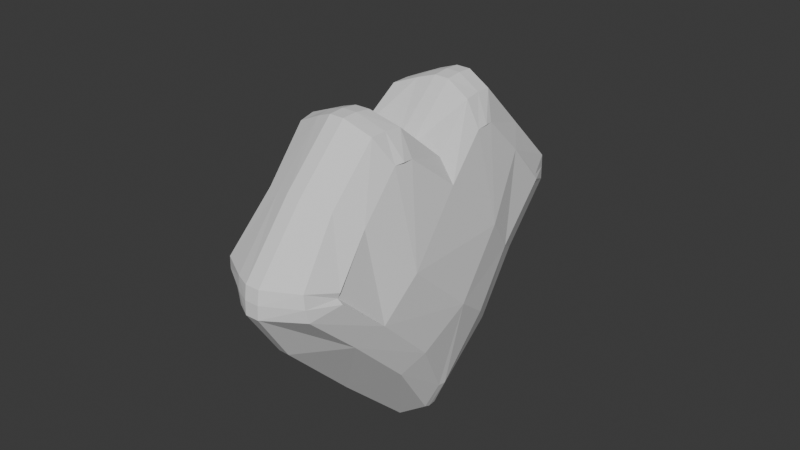 # Source: Heart_pickup_lowpoly.blend  (saved by Blender 4.2.66; exported with 4.5.12 LTS)
import bpy
from mathutils import Matrix  # noqa: F401  (used for matrix-valued properties, if any)

bpy.ops.wm.read_factory_settings(use_empty=True)
scene = bpy.context.scene
scene.name = 'Scene'

# ---- collections
col_collection = bpy.data.collections.new('Collection'); scene.collection.children.link(col_collection)

# ---- world
world_world = bpy.data.worlds.new('World'); scene.world = world_world
world_world.use_nodes = True; world_world.node_tree.nodes.clear()
_N = world_world.node_tree.nodes; _L = world_world.node_tree.links
n0 = _N.new('ShaderNodeOutputWorld'); n0.name = 'World Output'; n0.location = (300, 300)
n1 = _N.new('ShaderNodeBackground'); n1.name = 'Background'; n1.location = (10, 300)
n1.inputs[0].default_value = (0.05088, 0.05088, 0.05088, 1.0)
_L.new(n1.outputs[0], n0.inputs[0])
n0.is_active_output = True
world_world.color = (0.05088, 0.05088, 0.05088)
world_world.sun_shadow_jitter_overblur = 0.0

# ---- meshes
me_cube_001 = bpy.data.meshes.new('Cube.001')
me_cube_001.from_pydata([(0.4312, 0.2254, -0.2655), (0.4808, -0.2678, -0.2652), (0.4641, -0.2916, 0.2753), (-0.4442, -0.2678, -0.2652), (-0.4275, 0.2728, -0.2891), (-0.3946, -0.268, 0.228), (-0.2965, 0.7369, -0.2445), (-0.2396, 0.8219, -0.2492), (-0.2337, -0.2433, 0.8229), (-0.2873, -0.2351, 0.7332), (-0.3752, -0.2348, -0.6509), (-0.3305, -0.2393, -0.7393), (-0.3738, 0.241, -0.6507), (-0.3315, 0.2617, -0.7407), (-0.3853, -0.6088, -0.2167), (-0.346, -0.7025, -0.2195), (-0.2988, -0.701, 0.219), (-0.3397, -0.6058, 0.1938), (-0.3451, 0.2746, 0.2762), (-0.2931, 0.325, 0.328), (-0.2975, 0.7261, -0.604), (-0.2515, 0.8134, -0.6609), (-0.3105, 0.639, -0.6746), (-0.2713, 0.6923, -0.7616), (-0.3085, 0.687, -0.6399), (-0.2586, 0.7558, -0.7131), (-0.3293, -0.6616, 0.5954), (-0.2975, -0.747, 0.6416), (-0.3214, -0.6032, 0.6984), (-0.2858, -0.6574, 0.7839), (-0.289, -0.709, 0.7308), (-0.3348, -0.6337, 0.6656), (-0.3005, 0.621, 0.241), (-0.2541, 0.6778, 0.3001), (-0.2874, 0.7352, 0.1286), (-0.2393, 0.8221, 0.1589), (-0.2977, 0.6867, 0.1846), (-0.2435, 0.7575, 0.2314), (-0.3298, 0.1246, 0.7088), (-0.29, 0.1523, 0.7965), (-0.3403, 0.2495, 0.5822), (-0.3381, 0.2894, 0.6315), (-0.3612, 0.1889, 0.666), (-0.3027, 0.2366, 0.7323), (0.07034, -0.2687, 0.9249), (0.08922, 0.3366, 0.3391), (0.1026, 0.919, -0.2638), (0.08434, 0.4105, -0.9603), (0.1242, -0.2585, -0.9642), (0.03877, -0.9739, -0.2592), (0.07438, -0.9701, 0.4205), (0.08561, 0.8241, -0.8879), (0.08867, 0.926, -0.765), (0.08638, 0.8757, -0.824), (0.1176, -0.8955, 0.8254), (0.1183, -0.7659, 0.9315), (0.1225, -0.8346, 0.8859), (0.07055, 0.1979, 0.9248), (0.07608, 0.3298, 0.7832), (0.07226, 0.2676, 0.861), (0.1029, 0.9188, 0.1999), (0.1009, 0.7768, 0.3322), (0.1025, 0.8548, 0.2697), (-0.2954, -0.7838, -0.8406), (-0.2969, -0.8329, -0.7758), (-0.2938, -0.8201, -0.8188), (-0.3447, -0.6785, -0.739), (-0.3457, -0.7328, -0.6817), (-0.3429, -0.7248, -0.7283), (0.06136, -0.9002, -0.9607), (0.05374, -0.957, -0.8905), (0.05658, -0.9343, -0.9315), (0.2563, 0.8474, -0.2492), (0.349, 0.6807, -0.2347), (0.3449, -0.2511, 0.6975), (0.2395, -0.26, 0.8579), (0.3101, 0.242, -0.74), (0.3832, 0.1955, -0.5607), (0.4292, -0.2253, -0.5636), (0.3589, -0.2298, -0.7398), (0.3375, -0.777, -0.2429), (0.4194, -0.6109, -0.2359), (0.2949, 0.3321, 0.3345), (0.3892, 0.2328, 0.2361), (0.4168, -0.6105, 0.2473), (0.34, -0.7799, 0.2851), (0.339, 0.6348, -0.6201), (0.2677, 0.7291, -0.7902), (0.2566, 0.8465, -0.6931), (0.3365, 0.6794, -0.5857), (0.347, 0.6611, -0.603), (0.26, 0.7904, -0.7445), (0.3839, -0.5913, 0.686), (0.3112, -0.6892, 0.8468), (0.3316, -0.7953, 0.7235), (0.3921, -0.6337, 0.6338), (0.3247, -0.7502, 0.7941), (0.3706, -0.6191, 0.6658), (0.3384, 0.6795, 0.1113), (0.2555, 0.8479, 0.1691), (0.2651, 0.6986, 0.3114), (0.3466, 0.5877, 0.1997), (0.3485, 0.6429, 0.153), (0.258, 0.7816, 0.2425), (0.3374, 0.1968, 0.6055), (0.2538, 0.3083, 0.7111), (0.2394, 0.1665, 0.8581), (0.3273, 0.1099, 0.6944), (0.2435, 0.2397, 0.7923), (0.3428, 0.1515, 0.6596), (0.3361, -0.7126, -0.6775), (0.2519, -0.8567, -0.7913), (0.3421, -0.6818, -0.7137), (0.2534, -0.8033, -0.8586), (0.2474, -0.8403, -0.8364), (-0.02022, -0.2677, 0.9237), (-0.1252, -0.2548, 0.8754), (-0.1181, 0.3307, 0.3333), (-0.006952, 0.3366, 0.3392), (-0.09426, 0.8837, -0.2589), (0.01302, 0.9206, -0.2647), (-0.08103, 0.3864, -0.9199), (0.01693, 0.4122, -0.962), (0.0539, -0.2592, -0.9662), (-0.04719, -0.256, -0.9255), (-0.1214, -0.9131, -0.2485), (-0.03184, -0.9726, -0.2586), (0.007025, -0.969, 0.4193), (-0.08316, -0.908, 0.3739), (0.00276, 0.8246, -0.8891), (-0.09949, 0.7839, -0.8503), (-0.1032, 0.8857, -0.728), (0.001149, 0.9267, -0.7654), (0.0007904, 0.8762, -0.8247), (-0.1025, 0.8352, -0.7868), (-0.07221, -0.8569, 0.7746), (0.0324, -0.8957, 0.8237), (0.0281, -0.7667, 0.9307), (-0.08028, -0.735, 0.8862), (-0.07373, -0.7996, 0.8409), (0.03373, -0.835, 0.8851), (-0.1274, 0.1834, 0.8779), (-0.02082, 0.1981, 0.9238), (-0.01852, 0.33, 0.7822), (-0.1276, 0.318, 0.7377), (-0.1301, 0.2589, 0.8157), (-0.02129, 0.2687, 0.8602), (0.01262, 0.9205, 0.2002), (-0.09531, 0.8831, 0.1856), (-0.1039, 0.7417, 0.3193), (0.006716, 0.7786, 0.3324), (0.01073, 0.8565, 0.27), (-0.09824, 0.8193, 0.2555), (-0.03049, -0.958, -0.8917), (-0.1311, -0.9185, -0.8556), (-0.1244, -0.8653, -0.9249), (-0.02279, -0.9015, -0.9622), (-0.02817, -0.9355, -0.9328), (-0.13, -0.8983, -0.8963)], [], [(14, 17, 5, 3), (82, 45, 58, 105), (53, 91, 87, 51), (2, 74, 92, 97, 95, 84), (70, 111, 80, 49), (14, 67, 64, 15), (45, 82, 100, 61), (49, 80, 85, 50), (121, 124, 11, 13), (47, 51, 87, 76), (0, 83, 2, 1), (5, 9, 38, 42, 40, 18), (3, 5, 18, 4), (62, 103, 99, 60), (116, 8, 29, 138), (83, 104, 109, 107, 74, 2), (46, 60, 99, 72), (52, 46, 72, 88), (10, 3, 4, 12), (124, 155, 63, 11), (66, 10, 11, 63), (64, 154, 125, 15), (1, 2, 84, 81), (66, 68, 67, 14, 3, 10), (73, 98, 102, 101, 83, 0), (77, 0, 1, 78), (76, 79, 48, 47), (106, 57, 44, 75), (93, 55, 56, 96), (52, 88, 91, 53), (96, 56, 54, 94), (12, 4, 6, 20, 24, 22), (85, 94, 54, 50), (154, 64, 65, 158), (105, 58, 59, 108), (108, 59, 57, 106), (61, 100, 103, 62), (111, 70, 71, 114), (17, 26, 31, 28, 9, 5), (10, 12, 13, 11), (17, 14, 15, 16), (24, 20, 21, 25), (22, 24, 25, 23), (20, 6, 7, 21), (23, 13, 12, 22), (27, 30, 31, 26), (30, 29, 28, 31), (16, 27, 26, 17), (36, 32, 33, 37), (34, 36, 37, 35), (6, 34, 35, 7), (19, 33, 32, 18), (40, 42, 43, 41), (41, 19, 18, 40), (29, 8, 9, 28), (42, 38, 39, 43), (38, 9, 8, 39), (4, 18, 32, 36, 34, 6), (15, 125, 128, 16), (21, 131, 134, 25), (25, 134, 130, 23), (21, 7, 119, 131), (13, 23, 130, 121), (138, 29, 30, 139), (139, 30, 27, 135), (128, 135, 27, 16), (141, 39, 8, 116), (144, 41, 43, 145), (145, 43, 39, 141), (33, 149, 152, 37), (37, 152, 148, 35), (7, 35, 148, 119), (19, 117, 149, 33), (117, 19, 41, 144), (75, 44, 55, 93), (64, 67, 68, 65), (65, 68, 66, 63), (158, 65, 63, 155), (114, 71, 69, 113), (79, 113, 69, 48), (77, 78, 79, 76), (85, 80, 81, 84), (89, 90, 91, 88), (90, 86, 87, 91), (73, 89, 88, 72), (76, 87, 86, 77), (97, 92, 93, 96), (95, 97, 96, 94), (92, 74, 75, 93), (94, 85, 84, 95), (101, 102, 103, 100), (102, 98, 99, 103), (109, 104, 105, 108), (107, 109, 108, 106), (98, 73, 72, 99), (100, 82, 83, 101), (74, 107, 106, 75), (82, 105, 104, 83), (113, 79, 78, 112), (80, 111, 110, 81), (86, 90, 89, 73, 0, 77), (111, 114, 113, 112, 78, 1, 81, 110), (128, 125, 126, 127), (124, 121, 122, 123), (134, 131, 132, 133), (130, 134, 133, 129), (131, 119, 120, 132), (121, 130, 129, 122), (138, 139, 140, 137), (139, 135, 136, 140), (135, 128, 127, 136), (116, 138, 137, 115), (144, 145, 146, 143), (145, 141, 142, 146), (152, 149, 150, 151), (148, 152, 151, 147), (119, 148, 147, 120), (149, 117, 118, 150), (141, 116, 115, 142), (117, 144, 143, 118), (158, 155, 156, 157), (154, 158, 157, 153), (153, 126, 125, 154), (123, 156, 155, 124), (52, 132, 120, 46), (46, 120, 147, 60), (60, 147, 151, 62), (62, 151, 150, 61), (61, 150, 118, 45), (45, 118, 143, 58), (58, 143, 146, 59), (59, 146, 142, 57), (57, 142, 115, 44), (44, 115, 137, 55), (55, 137, 140, 56), (56, 140, 136, 54), (54, 136, 127, 50), (50, 127, 126, 49), (49, 126, 153, 70), (70, 153, 157, 71), (71, 157, 156, 69), (69, 156, 123, 48), (48, 123, 122, 47), (47, 122, 129, 51), (51, 129, 133, 53), (53, 133, 132, 52), (153, 70, 111, 64, 154)])
_uv = me_cube_001.uv_layers.new(name='UVMap')
_uv.uv.foreach_set('vector', [0.5, 0.06985, 0.5625, 0.0699, 0.5625, 0.125, 0.5, 0.125, 0.5625, 0.5204, 0.5625, 0.4124, 0.6097, 0.4149, 0.6072, 0.516, 0.4377, 0.4015, 0.4385, 0.4714, 0.4375, 0.481, 0.4375, 0.4024, 0.5625, 0.625, 0.6144, 0.625, 0.6153, 0.6705, 0.6136, 0.6745, 0.6093, 0.6763, 0.5625, 0.6739, 0.4431, 0.4356, 0.4448, 0.6159, 0.5, 0.6379, 0.5, 0.422, 0.5, 0.06985, 0.4504, 0.06833, 0.4445, 0.1025, 0.5, 0.09169, 0.5625, 0.4124, 0.5625, 0.5204, 0.5625, 0.4826, 0.5625, 0.4064, 0.5, 0.422, 0.5, 0.6379, 0.5625, 0.6348, 0.5625, 0.4236, 0.4375, 0.3235, 0.4375, 0.3094, 0.4375, 0.1467, 0.4375, 0.2049, 0.4375, 0.4045, 0.4375, 0.4024, 0.4375, 0.481, 0.4375, 0.5293, 0.5, 0.5625, 0.5543, 0.57, 0.5625, 0.625, 0.5, 0.625, 0.5625, 0.125, 0.6198, 0.125, 0.6186, 0.1694, 0.6123, 0.1762, 0.6033, 0.1837, 0.5579, 0.1831, 0.5, 0.125, 0.5625, 0.125, 0.5588, 0.1834, 0.5, 0.1875, 0.5622, 0.4033, 0.5614, 0.469, 0.5475, 0.4676, 0.5488, 0.4028, 0.625, 0.2628, 0.625, 0.1632, 0.625, 0.1088, 0.625, 0.2729, 0.553, 0.571, 0.6029, 0.5716, 0.6106, 0.5759, 0.6149, 0.581, 0.6144, 0.625, 0.5625, 0.625, 0.5, 0.4026, 0.5488, 0.4028, 0.5475, 0.4676, 0.5, 0.4679, 0.4485, 0.4016, 0.5, 0.4026, 0.5, 0.4679, 0.4498, 0.4695, 0.4441, 0.125, 0.5, 0.125, 0.5, 0.1875, 0.4445, 0.1875, 0.4375, 0.3094, 0.4375, 0.2656, 0.4375, 0.1089, 0.4375, 0.1467, 0.443, 0.07617, 0.4441, 0.125, 0.4375, 0.1467, 0.4375, 0.1089, 0.4445, 0.1025, 0.4435, 0.2625, 0.5, 0.2909, 0.5, 0.09169, 0.5, 0.625, 0.5625, 0.625, 0.5625, 0.6739, 0.5, 0.6747, 0.443, 0.07617, 0.4436, 0.06893, 0.4504, 0.06833, 0.5, 0.06985, 0.5, 0.125, 0.4441, 0.125, 0.5, 0.5101, 0.5433, 0.5101, 0.5486, 0.5145, 0.5531, 0.5228, 0.5536, 0.5713, 0.5, 0.5625, 0.4518, 0.5625, 0.5, 0.5625, 0.5, 0.625, 0.4517, 0.625, 0.4375, 0.5293, 0.4375, 0.5828, 0.4375, 0.4135, 0.4375, 0.4045, 0.625, 0.5271, 0.625, 0.4187, 0.625, 0.4287, 0.625, 0.5626, 0.625, 0.6071, 0.625, 0.4345, 0.6248, 0.4324, 0.624, 0.6179, 0.4485, 0.4016, 0.4498, 0.4695, 0.4385, 0.4714, 0.4377, 0.4015, 0.624, 0.6179, 0.6248, 0.4324, 0.6119, 0.4329, 0.6115, 0.6227, 0.4445, 0.1875, 0.5, 0.1875, 0.5, 0.2445, 0.4524, 0.2456, 0.4464, 0.2422, 0.4428, 0.2356, 0.5625, 0.6348, 0.6115, 0.6227, 0.6119, 0.4329, 0.5625, 0.4236, 0.4435, 0.2625, 0.4445, 0.1025, 0.4382, 0.09898, 0.4377, 0.2564, 0.6072, 0.516, 0.6097, 0.4149, 0.6246, 0.4154, 0.6237, 0.5166, 0.6237, 0.5166, 0.6246, 0.4154, 0.625, 0.4187, 0.625, 0.5271, 0.5625, 0.4064, 0.5625, 0.4826, 0.5614, 0.469, 0.5622, 0.4033, 0.4448, 0.6159, 0.4431, 0.4356, 0.4375, 0.4433, 0.4381, 0.6156, 0.5625, 0.0699, 0.6107, 0.06871, 0.6166, 0.07345, 0.6199, 0.07761, 0.6198, 0.125, 0.5625, 0.125, 0.4441, 0.125, 0.4445, 0.1875, 0.4375, 0.2049, 0.4375, 0.1467, 0.5625, 0.0699, 0.5, 0.06985, 0.5, 0.09169, 0.5625, 0.09307, 0.4464, 0.2422, 0.4524, 0.2456, 0.4504, 0.2665, 0.4387, 0.2649, 0.4428, 0.2356, 0.4464, 0.2422, 0.4387, 0.2649, 0.4375, 0.2532, 0.4524, 0.2456, 0.5, 0.2445, 0.5, 0.2669, 0.4504, 0.2665, 0.4375, 0.2532, 0.4375, 0.2049, 0.4445, 0.1875, 0.4428, 0.2356, 0.6141, 0.06371, 0.619, 0.06882, 0.6166, 0.07345, 0.6107, 0.06871, 0.6194, 0.06931, 0.625, 0.07514, 0.6199, 0.07761, 0.6166, 0.07345, 0.5625, 0.09307, 0.6128, 0.09504, 0.6107, 0.06871, 0.5625, 0.0699, 0.5541, 0.2408, 0.5582, 0.2298, 0.5625, 0.2508, 0.5613, 0.2656, 0.5459, 0.2452, 0.5541, 0.2408, 0.5613, 0.2656, 0.5474, 0.2671, 0.5, 0.2445, 0.5459, 0.2452, 0.5474, 0.2671, 0.5, 0.2669, 0.5625, 0.2112, 0.5625, 0.2508, 0.5582, 0.2298, 0.5582, 0.1828, 0.6033, 0.1837, 0.6123, 0.1762, 0.6151, 0.1798, 0.6076, 0.1856, 0.6058, 0.208, 0.5625, 0.2112, 0.5579, 0.1831, 0.6033, 0.1837, 0.625, 0.1088, 0.625, 0.1632, 0.6198, 0.125, 0.6199, 0.07761, 0.6123, 0.1762, 0.6186, 0.1694, 0.625, 0.172, 0.6163, 0.1788, 0.6186, 0.1694, 0.6198, 0.125, 0.625, 0.1632, 0.625, 0.197, 0.5, 0.1875, 0.5582, 0.1828, 0.5582, 0.2298, 0.5541, 0.2408, 0.5459, 0.2452, 0.5, 0.2445, 0.5, 0.09169, 0.5, 0.2909, 0.5625, 0.2888, 0.5625, 0.09307, 0.4504, 0.2665, 0.4491, 0.3262, 0.438, 0.3275, 0.4387, 0.2649, 0.4387, 0.2649, 0.438, 0.3275, 0.4375, 0.3255, 0.4375, 0.2532, 0.4504, 0.2665, 0.5, 0.2669, 0.5, 0.3248, 0.4491, 0.3262, 0.4375, 0.2049, 0.4375, 0.2532, 0.4375, 0.3255, 0.4375, 0.3235, 0.625, 0.2729, 0.625, 0.1088, 0.625, 0.09586, 0.625, 0.2699, 0.625, 0.2699, 0.625, 0.09586, 0.6128, 0.09504, 0.6123, 0.2773, 0.5625, 0.2888, 0.6123, 0.2773, 0.6128, 0.09504, 0.5625, 0.09307, 0.625, 0.2975, 0.625, 0.197, 0.625, 0.1632, 0.625, 0.2628, 0.6087, 0.3115, 0.6058, 0.208, 0.625, 0.2103, 0.625, 0.3044, 0.625, 0.3044, 0.625, 0.2103, 0.625, 0.197, 0.625, 0.2975, 0.5625, 0.2508, 0.5625, 0.317, 0.5619, 0.3237, 0.5613, 0.2656, 0.5613, 0.2656, 0.5619, 0.3237, 0.5484, 0.3244, 0.5474, 0.2671, 0.5, 0.2669, 0.5474, 0.2671, 0.5484, 0.3244, 0.5, 0.3248, 0.5625, 0.2112, 0.5625, 0.3044, 0.5625, 0.317, 0.5625, 0.2508, 0.5625, 0.3044, 0.5625, 0.2112, 0.6058, 0.208, 0.6087, 0.3115, 0.625, 0.5626, 0.625, 0.4287, 0.625, 0.4345, 0.625, 0.6071, 0.4445, 0.1025, 0.4504, 0.06833, 0.4436, 0.06893, 0.4382, 0.09898, 0.4382, 0.09898, 0.4436, 0.06893, 0.443, 0.07617, 0.4375, 0.1089, 0.4377, 0.2564, 0.4382, 0.09898, 0.4375, 0.1089, 0.4375, 0.2656, 0.4381, 0.6156, 0.4375, 0.4433, 0.4375, 0.4349, 0.4375, 0.6094, 0.4375, 0.5828, 0.4375, 0.6094, 0.4375, 0.4349, 0.4375, 0.4135, 0.4518, 0.5625, 0.4517, 0.625, 0.4375, 0.5828, 0.4375, 0.5293, 0.5625, 0.6348, 0.5, 0.6379, 0.5, 0.6747, 0.5625, 0.6739, 0.4536, 0.5089, 0.4511, 0.5109, 0.4385, 0.4714, 0.4498, 0.4695, 0.4511, 0.5109, 0.4486, 0.5137, 0.4375, 0.481, 0.4385, 0.4714, 0.5, 0.5101, 0.4536, 0.5089, 0.4498, 0.4695, 0.5, 0.4679, 0.4375, 0.5293, 0.4375, 0.481, 0.4486, 0.5137, 0.4518, 0.5625, 0.6136, 0.6745, 0.6153, 0.6705, 0.625, 0.6071, 0.624, 0.6179, 0.6093, 0.6763, 0.6136, 0.6745, 0.624, 0.6179, 0.6115, 0.6227, 0.6153, 0.6705, 0.6144, 0.625, 0.625, 0.5626, 0.625, 0.6071, 0.6115, 0.6227, 0.5625, 0.6348, 0.5625, 0.6739, 0.6093, 0.6763, 0.5531, 0.5228, 0.5486, 0.5145, 0.5614, 0.469, 0.5625, 0.4826, 0.5486, 0.5145, 0.5433, 0.5101, 0.5475, 0.4676, 0.5614, 0.469, 0.6106, 0.5759, 0.6029, 0.5716, 0.6072, 0.516, 0.6237, 0.5166, 0.6149, 0.581, 0.6106, 0.5759, 0.6237, 0.5166, 0.625, 0.5271, 0.5433, 0.5101, 0.5, 0.5101, 0.5, 0.4679, 0.5475, 0.4676, 0.5625, 0.4826, 0.5625, 0.5204, 0.5536, 0.5713, 0.5531, 0.5228, 0.6144, 0.625, 0.6149, 0.581, 0.625, 0.5271, 0.625, 0.5626, 0.5625, 0.5204, 0.6072, 0.516, 0.6029, 0.5716, 0.553, 0.571, 0.4375, 0.6094, 0.4375, 0.5828, 0.4517, 0.625, 0.4483, 0.682, 0.5, 0.6379, 0.4448, 0.6159, 0.4434, 0.6773, 0.5, 0.6747, 0.4486, 0.5137, 0.4511, 0.5109, 0.4536, 0.5089, 0.5, 0.5101, 0.5, 0.5625, 0.4518, 0.5625, 0.4448, 0.6159, 0.4381, 0.6156, 0.4375, 0.6094, 0.4483, 0.682, 0.4517, 0.625, 0.5, 0.625, 0.5, 0.6747, 0.4434, 0.6773, 0.5625, 0.2888, 0.5, 0.2909, 0.5, 0.4033, 0.5625, 0.4065, 0.4375, 0.3094, 0.4375, 0.3235, 0.4375, 0.3942, 0.4375, 0.3987, 0.438, 0.3275, 0.4491, 0.3262, 0.4485, 0.3857, 0.4377, 0.3864, 0.4375, 0.3255, 0.438, 0.3275, 0.4377, 0.3864, 0.4375, 0.3875, 0.4491, 0.3262, 0.5, 0.3248, 0.5, 0.3857, 0.4485, 0.3857, 0.4375, 0.3235, 0.4375, 0.3255, 0.4375, 0.3875, 0.4375, 0.3942, 0.625, 0.2729, 0.625, 0.2699, 0.6248, 0.3971, 0.625, 0.3986, 0.625, 0.2699, 0.6123, 0.2773, 0.612, 0.4011, 0.6248, 0.3971, 0.6123, 0.2773, 0.5625, 0.2888, 0.5625, 0.4065, 0.612, 0.4011, 0.625, 0.2628, 0.625, 0.2729, 0.625, 0.3986, 0.625, 0.3929, 0.6087, 0.3115, 0.625, 0.3044, 0.6248, 0.3896, 0.6097, 0.3902, 0.625, 0.3044, 0.625, 0.2975, 0.625, 0.3915, 0.6248, 0.3896, 0.5619, 0.3237, 0.5625, 0.317, 0.5625, 0.3857, 0.5622, 0.3854, 0.5484, 0.3244, 0.5619, 0.3237, 0.5622, 0.3854, 0.5489, 0.3855, 0.5, 0.3248, 0.5484, 0.3244, 0.5489, 0.3855, 0.5, 0.3857, 0.5625, 0.317, 0.5625, 0.3044, 0.5625, 0.3869, 0.5625, 0.3857, 0.625, 0.2975, 0.625, 0.2628, 0.625, 0.3929, 0.625, 0.3915, 0.5625, 0.3044, 0.6087, 0.3115, 0.6097, 0.3902, 0.5625, 0.3869, 0.4377, 0.2564, 0.4375, 0.2656, 0.4375, 0.4008, 0.4375, 0.4043, 0.4435, 0.2625, 0.4377, 0.2564, 0.4375, 0.4043, 0.4431, 0.4011, 0.4431, 0.4011, 0.5, 0.4033, 0.5, 0.2909, 0.4435, 0.2625, 0.4375, 0.3987, 0.4375, 0.4008, 0.4375, 0.2656, 0.4375, 0.3094, 0.4485, 0.4016, 0.4485, 0.3857, 0.5, 0.3857, 0.5, 0.4026, 0.5, 0.4026, 0.5, 0.3857, 0.5489, 0.3855, 0.5488, 0.4028, 0.5488, 0.4028, 0.5489, 0.3855, 0.5622, 0.3854, 0.5622, 0.4033, 0.5622, 0.4033, 0.5622, 0.3854, 0.5625, 0.3857, 0.5625, 0.4064, 0.5625, 0.4064, 0.5625, 0.3857, 0.5625, 0.3869, 0.5625, 0.4124, 0.5625, 0.4124, 0.5625, 0.3869, 0.6097, 0.3902, 0.6097, 0.4149, 0.6097, 0.4149, 0.6097, 0.3902, 0.6248, 0.3896, 0.6246, 0.4154, 0.6246, 0.4154, 0.6248, 0.3896, 0.625, 0.3915, 0.625, 0.4187, 0.625, 0.4187, 0.625, 0.3915, 0.625, 0.3929, 0.625, 0.4287, 0.625, 0.4287, 0.625, 0.3929, 0.625, 0.3986, 0.625, 0.4345, 0.625, 0.4345, 0.625, 0.3986, 0.6248, 0.3971, 0.6248, 0.4324, 0.6248, 0.4324, 0.6248, 0.3971, 0.612, 0.4011, 0.6119, 0.4329, 0.6119, 0.4329, 0.612, 0.4011, 0.5625, 0.4065, 0.5625, 0.4236, 0.5625, 0.4236, 0.5625, 0.4065, 0.5, 0.4033, 0.5, 0.422, 0.5, 0.422, 0.5, 0.4033, 0.4431, 0.4011, 0.4431, 0.4356, 0.4431, 0.4356, 0.4431, 0.4011, 0.4375, 0.4043, 0.4375, 0.4433, 0.4375, 0.4433, 0.4375, 0.4043, 0.4375, 0.4008, 0.4375, 0.4349, 0.4375, 0.4349, 0.4375, 0.4008, 0.4375, 0.3987, 0.4375, 0.4135, 0.4375, 0.4135, 0.4375, 0.3987, 0.4375, 0.3942, 0.4375, 0.4045, 0.4375, 0.4045, 0.4375, 0.3942, 0.4375, 0.3875, 0.4375, 0.4024, 0.4375, 0.4024, 0.4375, 0.3875, 0.4377, 0.3864, 0.4377, 0.4015, 0.4377, 0.4015, 0.4377, 0.3864, 0.4485, 0.3857, 0.4485, 0.4016, 0.0, 0.0, 0.0, 0.0, 0.0, 0.0, 0.0, 0.0, 0.0, 0.0])
me_cube_001.update()

# ---- objects
ob_cube = bpy.data.objects.new('Cube', me_cube_001)

# ---- transforms, parenting, visibility, modifiers, constraints
ob_cube.location = (0.0, 0.0, 2.187)
ob_cube.rotation_euler = (0.7854, -0.0, 0.0)

# ---- collection membership
col_collection.objects.link(ob_cube)

# ---- scene / render settings (as saved in the file)
scene.frame_start = 1; scene.frame_end = 250; scene.frame_set(1)
scene.render.engine = 'BLENDER_EEVEE_NEXT'
bpy.context.view_layer.update()

# ---- added for rendering (the .blend has no active camera and no usable light): camera, sun
cam_auto = bpy.data.cameras.new('AutoCamera')
cam_auto.lens = 50.0
cam_auto.sensor_width = 36.0
cam_auto.clip_end = 1000.0
ob_auto_camera = bpy.data.objects.new('AutoCamera', cam_auto)
scene.collection.objects.link(ob_auto_camera)
ob_auto_camera.location = (3.63526, -4.34476, 5.05144)
ob_auto_camera.rotation_euler = (1.09748, -7.21219e-08, 0.694738)
scene.camera = ob_auto_camera
light_auto_sun = bpy.data.lights.new('AutoSun', 'SUN')
light_auto_sun.energy = 3.0
light_auto_sun.angle = 0.0523599
ob_auto_sun = bpy.data.objects.new('AutoSun', light_auto_sun)
scene.collection.objects.link(ob_auto_sun)
ob_auto_sun.rotation_euler = (0.872665, 0.174533, 0.523599)
bpy.context.view_layer.update()
